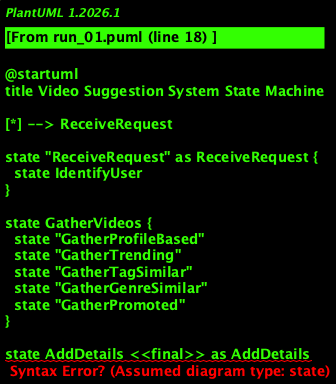

The diagram above was rendered by PlantUML. Its source (embedded in the PNG):
@startuml
title Video Suggestion System State Machine

[*] --> ReceiveRequest

state "ReceiveRequest" as ReceiveRequest {
  state IdentifyUser
}

state GatherVideos {
  state "GatherProfileBased"
  state "GatherTrending"
  state "GatherTagSimilar"
  state "GatherGenreSimilar"
  state "GatherPromoted"
}

state AddDetails <<final>> as AddDetails

state SendSuggestions <<final>> as SendSuggestions

ReceiveRequest --> IdentifyUser : User Requested Video Suggestion
IdentifyUser --> GatherVideos : User Identified
GatherVideos --> AddDetails : Videos Gathered and Details Added
AddDetails --> SendSuggestions : Suggestions Prepared
SendSuggestions --> [*] : Suggestions Sent to User

@enduml